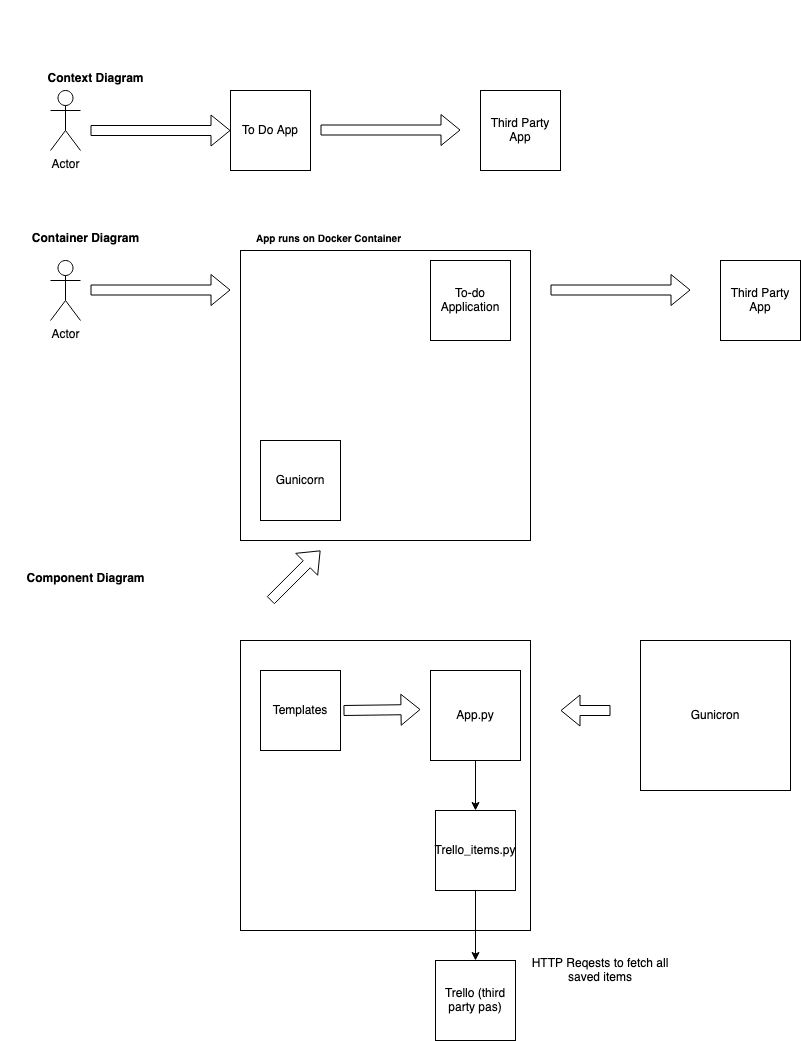

The diagram above was exported from draw.io. Its source (the exported page's mxGraphModel, read from the mxfile embedded in the PNG):
<mxGraphModel dx="2516" dy="1987" grid="1" gridSize="10" guides="1" tooltips="1" connect="1" arrows="1" fold="1" page="1" pageScale="1" pageWidth="850" pageHeight="1100" math="0" shadow="0">
  <root>
    <mxCell id="0" />
    <mxCell id="1" parent="0" />
    <mxCell id="1SZuZvmgQCtbiknlkyyY-1" value="Actor" style="shape=umlActor;verticalLabelPosition=bottom;verticalAlign=top;html=1;outlineConnect=0;" vertex="1" parent="1">
      <mxGeometry x="30" y="40" width="30" height="60" as="geometry" />
    </mxCell>
    <mxCell id="1SZuZvmgQCtbiknlkyyY-2" value="" style="shape=flexArrow;endArrow=classic;html=1;rounded=0;" edge="1" parent="1" target="1SZuZvmgQCtbiknlkyyY-3">
      <mxGeometry width="50" height="50" relative="1" as="geometry">
        <mxPoint x="70" y="80" as="sourcePoint" />
        <mxPoint x="160" y="80" as="targetPoint" />
        <Array as="points" />
      </mxGeometry>
    </mxCell>
    <mxCell id="1SZuZvmgQCtbiknlkyyY-3" value="To Do App" style="whiteSpace=wrap;html=1;aspect=fixed;" vertex="1" parent="1">
      <mxGeometry x="210" y="40" width="80" height="80" as="geometry" />
    </mxCell>
    <mxCell id="1SZuZvmgQCtbiknlkyyY-4" value="" style="shape=flexArrow;endArrow=classic;html=1;rounded=0;" edge="1" parent="1">
      <mxGeometry width="50" height="50" relative="1" as="geometry">
        <mxPoint x="300" y="79.5" as="sourcePoint" />
        <mxPoint x="440" y="79.5" as="targetPoint" />
        <Array as="points" />
      </mxGeometry>
    </mxCell>
    <mxCell id="1SZuZvmgQCtbiknlkyyY-5" value="Third Party App" style="whiteSpace=wrap;html=1;aspect=fixed;" vertex="1" parent="1">
      <mxGeometry x="460" y="40" width="80" height="80" as="geometry" />
    </mxCell>
    <mxCell id="1SZuZvmgQCtbiknlkyyY-6" value="Actor" style="shape=umlActor;verticalLabelPosition=bottom;verticalAlign=top;html=1;outlineConnect=0;" vertex="1" parent="1">
      <mxGeometry x="30" y="210" width="30" height="60" as="geometry" />
    </mxCell>
    <mxCell id="1SZuZvmgQCtbiknlkyyY-9" value="" style="shape=flexArrow;endArrow=classic;html=1;rounded=0;" edge="1" parent="1">
      <mxGeometry width="50" height="50" relative="1" as="geometry">
        <mxPoint x="70" y="239.5" as="sourcePoint" />
        <mxPoint x="210" y="239.5" as="targetPoint" />
        <Array as="points" />
      </mxGeometry>
    </mxCell>
    <mxCell id="1SZuZvmgQCtbiknlkyyY-10" value="" style="whiteSpace=wrap;html=1;aspect=fixed;" vertex="1" parent="1">
      <mxGeometry x="220" y="200" width="290" height="290" as="geometry" />
    </mxCell>
    <mxCell id="1SZuZvmgQCtbiknlkyyY-11" value="&lt;font style=&quot;font-size: 10px;&quot;&gt;App runs on Docker Container&lt;/font&gt;" style="text;strokeColor=none;fillColor=none;html=1;fontSize=24;fontStyle=1;verticalAlign=middle;align=center;" vertex="1" parent="1">
      <mxGeometry x="223" y="110" width="170" height="150" as="geometry" />
    </mxCell>
    <mxCell id="1SZuZvmgQCtbiknlkyyY-12" value="" style="shape=flexArrow;endArrow=classic;html=1;rounded=0;" edge="1" parent="1">
      <mxGeometry width="50" height="50" relative="1" as="geometry">
        <mxPoint x="530" y="239.5" as="sourcePoint" />
        <mxPoint x="670" y="239.5" as="targetPoint" />
        <Array as="points" />
      </mxGeometry>
    </mxCell>
    <mxCell id="1SZuZvmgQCtbiknlkyyY-13" value="Third Party App" style="whiteSpace=wrap;html=1;aspect=fixed;" vertex="1" parent="1">
      <mxGeometry x="700" y="210" width="80" height="80" as="geometry" />
    </mxCell>
    <mxCell id="1SZuZvmgQCtbiknlkyyY-14" value="Gunicorn" style="whiteSpace=wrap;html=1;aspect=fixed;" vertex="1" parent="1">
      <mxGeometry x="240" y="390" width="80" height="80" as="geometry" />
    </mxCell>
    <mxCell id="1SZuZvmgQCtbiknlkyyY-15" value="To-do Application" style="whiteSpace=wrap;html=1;aspect=fixed;" vertex="1" parent="1">
      <mxGeometry x="410" y="210" width="80" height="80" as="geometry" />
    </mxCell>
    <mxCell id="1SZuZvmgQCtbiknlkyyY-16" value="&lt;font style=&quot;font-size: 12px;&quot;&gt;Container Diagram&lt;br&gt;&lt;/font&gt;" style="text;strokeColor=none;fillColor=none;html=1;fontSize=24;fontStyle=1;verticalAlign=middle;align=center;" vertex="1" parent="1">
      <mxGeometry x="-20" y="110" width="170" height="150" as="geometry" />
    </mxCell>
    <mxCell id="1SZuZvmgQCtbiknlkyyY-17" value="&lt;font style=&quot;font-size: 12px;&quot;&gt;Context Diagram&lt;br&gt;&lt;/font&gt;" style="text;strokeColor=none;fillColor=none;html=1;fontSize=24;fontStyle=1;verticalAlign=middle;align=center;" vertex="1" parent="1">
      <mxGeometry x="-10" y="-50" width="170" height="150" as="geometry" />
    </mxCell>
    <mxCell id="1SZuZvmgQCtbiknlkyyY-18" value="&lt;font style=&quot;font-size: 12px;&quot;&gt;Component Diagram&lt;br&gt;&lt;/font&gt;" style="text;strokeColor=none;fillColor=none;html=1;fontSize=24;fontStyle=1;verticalAlign=middle;align=center;" vertex="1" parent="1">
      <mxGeometry x="-20" y="450" width="170" height="150" as="geometry" />
    </mxCell>
    <mxCell id="1SZuZvmgQCtbiknlkyyY-19" value="" style="whiteSpace=wrap;html=1;aspect=fixed;fontSize=12;" vertex="1" parent="1">
      <mxGeometry x="220" y="590" width="290" height="290" as="geometry" />
    </mxCell>
    <mxCell id="1SZuZvmgQCtbiknlkyyY-20" value="Templates" style="whiteSpace=wrap;html=1;aspect=fixed;fontSize=12;" vertex="1" parent="1">
      <mxGeometry x="240" y="620" width="80" height="80" as="geometry" />
    </mxCell>
    <mxCell id="1SZuZvmgQCtbiknlkyyY-28" value="" style="edgeStyle=orthogonalEdgeStyle;rounded=0;orthogonalLoop=1;jettySize=auto;html=1;fontSize=12;" edge="1" parent="1" source="1SZuZvmgQCtbiknlkyyY-21" target="1SZuZvmgQCtbiknlkyyY-22">
      <mxGeometry relative="1" as="geometry" />
    </mxCell>
    <mxCell id="1SZuZvmgQCtbiknlkyyY-21" value="App.py" style="whiteSpace=wrap;html=1;aspect=fixed;fontSize=12;" vertex="1" parent="1">
      <mxGeometry x="410" y="620" width="90" height="90" as="geometry" />
    </mxCell>
    <mxCell id="1SZuZvmgQCtbiknlkyyY-30" style="edgeStyle=orthogonalEdgeStyle;rounded=0;orthogonalLoop=1;jettySize=auto;html=1;fontSize=12;" edge="1" parent="1" source="1SZuZvmgQCtbiknlkyyY-22" target="1SZuZvmgQCtbiknlkyyY-29">
      <mxGeometry relative="1" as="geometry" />
    </mxCell>
    <mxCell id="1SZuZvmgQCtbiknlkyyY-22" value="&lt;div&gt;Trello_items.py&lt;/div&gt;" style="whiteSpace=wrap;html=1;aspect=fixed;fontSize=12;" vertex="1" parent="1">
      <mxGeometry x="415" y="760" width="80" height="80" as="geometry" />
    </mxCell>
    <mxCell id="1SZuZvmgQCtbiknlkyyY-23" value="" style="shape=flexArrow;endArrow=classic;html=1;rounded=0;" edge="1" parent="1">
      <mxGeometry width="50" height="50" relative="1" as="geometry">
        <mxPoint x="323" y="660" as="sourcePoint" />
        <mxPoint x="400" y="659" as="targetPoint" />
        <Array as="points" />
      </mxGeometry>
    </mxCell>
    <mxCell id="1SZuZvmgQCtbiknlkyyY-25" value="Gunicron" style="whiteSpace=wrap;html=1;aspect=fixed;fontSize=12;" vertex="1" parent="1">
      <mxGeometry x="620" y="590" width="150" height="150" as="geometry" />
    </mxCell>
    <mxCell id="1SZuZvmgQCtbiknlkyyY-26" value="" style="shape=flexArrow;endArrow=classic;html=1;rounded=0;fontSize=12;" edge="1" parent="1">
      <mxGeometry width="50" height="50" relative="1" as="geometry">
        <mxPoint x="250" y="550" as="sourcePoint" />
        <mxPoint x="300" y="500" as="targetPoint" />
      </mxGeometry>
    </mxCell>
    <mxCell id="1SZuZvmgQCtbiknlkyyY-27" value="" style="shape=flexArrow;endArrow=classic;html=1;rounded=0;fontSize=12;" edge="1" parent="1">
      <mxGeometry width="50" height="50" relative="1" as="geometry">
        <mxPoint x="590" y="660" as="sourcePoint" />
        <mxPoint x="540" y="660" as="targetPoint" />
      </mxGeometry>
    </mxCell>
    <mxCell id="1SZuZvmgQCtbiknlkyyY-29" value="Trello (third party pas)" style="whiteSpace=wrap;html=1;aspect=fixed;fontSize=12;" vertex="1" parent="1">
      <mxGeometry x="415" y="910" width="80" height="80" as="geometry" />
    </mxCell>
    <mxCell id="1SZuZvmgQCtbiknlkyyY-31" value="HTTP Reqests to fetch all saved items" style="text;html=1;strokeColor=none;fillColor=none;align=center;verticalAlign=middle;whiteSpace=wrap;rounded=0;fontSize=12;" vertex="1" parent="1">
      <mxGeometry x="510" y="900" width="140" height="40" as="geometry" />
    </mxCell>
  </root>
</mxGraphModel>